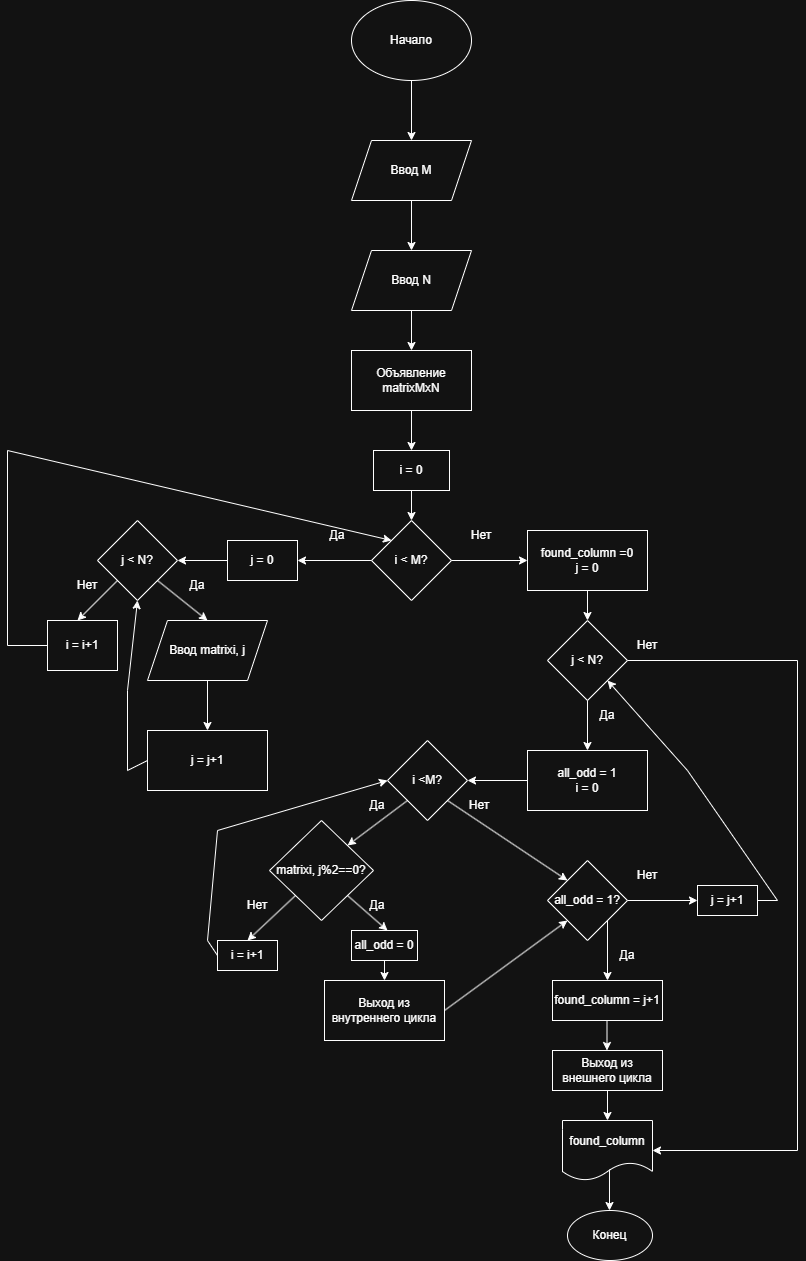

The diagram above was exported from draw.io. Its source (the exported page's mxGraphModel, read from the mxfile embedded in the PNG):
<mxGraphModel dx="1381" dy="796" grid="1" gridSize="10" guides="1" tooltips="1" connect="1" arrows="1" fold="1" page="1" pageScale="1" pageWidth="827" pageHeight="1169" math="0" shadow="0">
  <root>
    <mxCell id="0" />
    <mxCell id="1" parent="0" />
    <mxCell id="cmXZhxKiMZvPanvs4nnm-1" parent="1" style="ellipse;whiteSpace=wrap;html=1;" value="Начало" vertex="1">
      <mxGeometry height="80" width="120" x="354" y="20" as="geometry" />
    </mxCell>
    <mxCell id="cmXZhxKiMZvPanvs4nnm-2" edge="1" parent="1" source="cmXZhxKiMZvPanvs4nnm-1" style="endArrow=classic;html=1;rounded=0;exitX=0.5;exitY=1;exitDx=0;exitDy=0;" value="">
      <mxGeometry height="50" relative="1" width="50" as="geometry">
        <mxPoint x="390" y="240" as="sourcePoint" />
        <mxPoint x="414" y="160" as="targetPoint" />
      </mxGeometry>
    </mxCell>
    <mxCell id="cmXZhxKiMZvPanvs4nnm-3" parent="1" style="shape=parallelogram;perimeter=parallelogramPerimeter;whiteSpace=wrap;html=1;fixedSize=1;" value="Ввод M" vertex="1">
      <mxGeometry height="60" width="120" x="354" y="160" as="geometry" />
    </mxCell>
    <mxCell id="cmXZhxKiMZvPanvs4nnm-4" edge="1" parent="1" source="cmXZhxKiMZvPanvs4nnm-3" style="endArrow=classic;html=1;rounded=0;exitX=0.5;exitY=1;exitDx=0;exitDy=0;" value="">
      <mxGeometry height="50" relative="1" width="50" as="geometry">
        <mxPoint x="390" y="240" as="sourcePoint" />
        <mxPoint x="414" y="270" as="targetPoint" />
      </mxGeometry>
    </mxCell>
    <mxCell id="cmXZhxKiMZvPanvs4nnm-5" parent="1" style="shape=parallelogram;perimeter=parallelogramPerimeter;whiteSpace=wrap;html=1;fixedSize=1;" value="Ввод N" vertex="1">
      <mxGeometry height="60" width="120" x="354" y="270" as="geometry" />
    </mxCell>
    <mxCell id="cmXZhxKiMZvPanvs4nnm-6" edge="1" parent="1" source="cmXZhxKiMZvPanvs4nnm-5" style="endArrow=classic;html=1;rounded=0;exitX=0.5;exitY=1;exitDx=0;exitDy=0;" value="">
      <mxGeometry height="50" relative="1" width="50" as="geometry">
        <mxPoint x="390" y="440" as="sourcePoint" />
        <mxPoint x="414" y="370" as="targetPoint" />
      </mxGeometry>
    </mxCell>
    <mxCell id="cmXZhxKiMZvPanvs4nnm-7" parent="1" style="rounded=0;whiteSpace=wrap;html=1;" value="Объявление matrixMxN" vertex="1">
      <mxGeometry height="60" width="120" x="354" y="370" as="geometry" />
    </mxCell>
    <mxCell id="cmXZhxKiMZvPanvs4nnm-8" edge="1" parent="1" source="cmXZhxKiMZvPanvs4nnm-7" style="endArrow=classic;html=1;rounded=0;exitX=0.5;exitY=1;exitDx=0;exitDy=0;" value="">
      <mxGeometry height="50" relative="1" width="50" as="geometry">
        <mxPoint x="390" y="440" as="sourcePoint" />
        <mxPoint x="414" y="470" as="targetPoint" />
      </mxGeometry>
    </mxCell>
    <mxCell id="cmXZhxKiMZvPanvs4nnm-9" parent="1" style="rounded=0;whiteSpace=wrap;html=1;" value="i = 0" vertex="1">
      <mxGeometry height="40" width="76" x="376" y="470" as="geometry" />
    </mxCell>
    <mxCell id="cmXZhxKiMZvPanvs4nnm-10" edge="1" parent="1" source="cmXZhxKiMZvPanvs4nnm-9" style="endArrow=classic;html=1;rounded=0;exitX=0.5;exitY=1;exitDx=0;exitDy=0;" value="">
      <mxGeometry height="50" relative="1" width="50" as="geometry">
        <mxPoint x="390" y="440" as="sourcePoint" />
        <mxPoint x="414" y="540" as="targetPoint" />
      </mxGeometry>
    </mxCell>
    <mxCell id="cmXZhxKiMZvPanvs4nnm-11" parent="1" style="rhombus;whiteSpace=wrap;html=1;" value="i &amp;lt; M?" vertex="1">
      <mxGeometry height="80" width="80" x="374" y="540" as="geometry" />
    </mxCell>
    <mxCell id="cmXZhxKiMZvPanvs4nnm-12" edge="1" parent="1" source="cmXZhxKiMZvPanvs4nnm-11" style="endArrow=classic;html=1;rounded=0;exitX=0;exitY=0.5;exitDx=0;exitDy=0;" value="">
      <mxGeometry height="50" relative="1" width="50" as="geometry">
        <mxPoint x="390" y="440" as="sourcePoint" />
        <mxPoint x="300" y="580" as="targetPoint" />
      </mxGeometry>
    </mxCell>
    <mxCell id="cmXZhxKiMZvPanvs4nnm-13" parent="1" style="rounded=0;whiteSpace=wrap;html=1;" value="j = 0" vertex="1">
      <mxGeometry height="40" width="70" x="230" y="560" as="geometry" />
    </mxCell>
    <mxCell id="cmXZhxKiMZvPanvs4nnm-14" parent="1" style="text;html=1;whiteSpace=wrap;strokeColor=none;fillColor=none;align=center;verticalAlign=middle;rounded=0;" value="Да" vertex="1">
      <mxGeometry height="30" width="60" x="310" y="540" as="geometry" />
    </mxCell>
    <mxCell id="cmXZhxKiMZvPanvs4nnm-15" edge="1" parent="1" source="cmXZhxKiMZvPanvs4nnm-11" style="endArrow=classic;html=1;rounded=0;exitX=1;exitY=0.5;exitDx=0;exitDy=0;" value="">
      <mxGeometry height="50" relative="1" width="50" as="geometry">
        <mxPoint x="390" y="440" as="sourcePoint" />
        <mxPoint x="530" y="580" as="targetPoint" />
      </mxGeometry>
    </mxCell>
    <mxCell id="cmXZhxKiMZvPanvs4nnm-16" parent="1" style="rounded=0;whiteSpace=wrap;html=1;" value="found_column =0&lt;br&gt;j = 0" vertex="1">
      <mxGeometry height="60" width="120" x="530" y="550" as="geometry" />
    </mxCell>
    <mxCell id="cmXZhxKiMZvPanvs4nnm-17" parent="1" style="text;html=1;whiteSpace=wrap;strokeColor=none;fillColor=none;align=center;verticalAlign=middle;rounded=0;" value="Нет" vertex="1">
      <mxGeometry height="30" width="60" x="454" y="540" as="geometry" />
    </mxCell>
    <mxCell id="cmXZhxKiMZvPanvs4nnm-18" edge="1" parent="1" source="cmXZhxKiMZvPanvs4nnm-13" style="endArrow=classic;html=1;rounded=0;exitX=0;exitY=0.5;exitDx=0;exitDy=0;" target="cmXZhxKiMZvPanvs4nnm-19" value="">
      <mxGeometry height="50" relative="1" width="50" as="geometry">
        <mxPoint x="390" y="440" as="sourcePoint" />
        <mxPoint x="180" y="580" as="targetPoint" />
      </mxGeometry>
    </mxCell>
    <mxCell id="cmXZhxKiMZvPanvs4nnm-19" parent="1" style="rhombus;whiteSpace=wrap;html=1;" value="j &amp;lt; N?" vertex="1">
      <mxGeometry height="80" width="80" x="100" y="540" as="geometry" />
    </mxCell>
    <mxCell id="cmXZhxKiMZvPanvs4nnm-20" edge="1" parent="1" source="cmXZhxKiMZvPanvs4nnm-19" style="endArrow=classic;html=1;rounded=0;exitX=0;exitY=1;exitDx=0;exitDy=0;" value="">
      <mxGeometry height="50" relative="1" width="50" as="geometry">
        <mxPoint x="390" y="640" as="sourcePoint" />
        <mxPoint x="80" y="640" as="targetPoint" />
      </mxGeometry>
    </mxCell>
    <mxCell id="cmXZhxKiMZvPanvs4nnm-21" edge="1" parent="1" source="cmXZhxKiMZvPanvs4nnm-19" style="endArrow=classic;html=1;rounded=0;exitX=1;exitY=1;exitDx=0;exitDy=0;" value="">
      <mxGeometry height="50" relative="1" width="50" as="geometry">
        <mxPoint x="390" y="640" as="sourcePoint" />
        <mxPoint x="210" y="640" as="targetPoint" />
      </mxGeometry>
    </mxCell>
    <mxCell id="cmXZhxKiMZvPanvs4nnm-22" parent="1" style="text;html=1;whiteSpace=wrap;strokeColor=none;fillColor=none;align=center;verticalAlign=middle;rounded=0;" value="Нет" vertex="1">
      <mxGeometry height="30" width="60" x="60" y="590" as="geometry" />
    </mxCell>
    <mxCell id="cmXZhxKiMZvPanvs4nnm-23" parent="1" style="text;html=1;whiteSpace=wrap;strokeColor=none;fillColor=none;align=center;verticalAlign=middle;rounded=0;" value="Да" vertex="1">
      <mxGeometry height="30" width="60" x="170" y="590" as="geometry" />
    </mxCell>
    <mxCell id="cmXZhxKiMZvPanvs4nnm-24" parent="1" style="shape=parallelogram;perimeter=parallelogramPerimeter;whiteSpace=wrap;html=1;fixedSize=1;" value="Ввод matrixi, j" vertex="1">
      <mxGeometry height="60" width="120" x="150" y="640" as="geometry" />
    </mxCell>
    <mxCell id="cmXZhxKiMZvPanvs4nnm-25" parent="1" style="rounded=0;whiteSpace=wrap;html=1;" value="i = i+1" vertex="1">
      <mxGeometry height="50" width="70" x="50" y="640" as="geometry" />
    </mxCell>
    <mxCell id="cmXZhxKiMZvPanvs4nnm-26" edge="1" parent="1" source="cmXZhxKiMZvPanvs4nnm-25" style="endArrow=classic;html=1;rounded=0;exitX=0;exitY=0.5;exitDx=0;exitDy=0;entryX=0;entryY=0;entryDx=0;entryDy=0;" target="cmXZhxKiMZvPanvs4nnm-11" value="">
      <mxGeometry height="50" relative="1" width="50" as="geometry">
        <Array as="points">
          <mxPoint x="10" y="665" />
          <mxPoint x="10" y="470" />
        </Array>
        <mxPoint x="390" y="640" as="sourcePoint" />
        <mxPoint x="440" y="590" as="targetPoint" />
      </mxGeometry>
    </mxCell>
    <mxCell id="cmXZhxKiMZvPanvs4nnm-27" edge="1" parent="1" source="cmXZhxKiMZvPanvs4nnm-24" style="endArrow=classic;html=1;rounded=0;exitX=0.5;exitY=1;exitDx=0;exitDy=0;" target="cmXZhxKiMZvPanvs4nnm-28" value="">
      <mxGeometry height="50" relative="1" width="50" as="geometry">
        <mxPoint x="390" y="640" as="sourcePoint" />
        <mxPoint x="210" y="770" as="targetPoint" />
      </mxGeometry>
    </mxCell>
    <mxCell id="cmXZhxKiMZvPanvs4nnm-28" parent="1" style="rounded=0;whiteSpace=wrap;html=1;" value="j = j+1" vertex="1">
      <mxGeometry height="60" width="120" x="150" y="750" as="geometry" />
    </mxCell>
    <mxCell id="cmXZhxKiMZvPanvs4nnm-29" edge="1" parent="1" source="cmXZhxKiMZvPanvs4nnm-28" style="endArrow=classic;html=1;rounded=0;exitX=0;exitY=0.5;exitDx=0;exitDy=0;entryX=0.5;entryY=1;entryDx=0;entryDy=0;" target="cmXZhxKiMZvPanvs4nnm-19" value="">
      <mxGeometry height="50" relative="1" width="50" as="geometry">
        <Array as="points">
          <mxPoint x="130" y="790" />
          <mxPoint x="130" y="710" />
        </Array>
        <mxPoint x="390" y="640" as="sourcePoint" />
        <mxPoint x="440" y="590" as="targetPoint" />
      </mxGeometry>
    </mxCell>
    <mxCell id="cmXZhxKiMZvPanvs4nnm-30" edge="1" parent="1" source="cmXZhxKiMZvPanvs4nnm-16" style="endArrow=classic;html=1;rounded=0;exitX=0.5;exitY=1;exitDx=0;exitDy=0;" target="cmXZhxKiMZvPanvs4nnm-31" value="">
      <mxGeometry height="50" relative="1" width="50" as="geometry">
        <mxPoint x="390" y="640" as="sourcePoint" />
        <mxPoint x="590" y="660" as="targetPoint" />
      </mxGeometry>
    </mxCell>
    <mxCell id="cmXZhxKiMZvPanvs4nnm-31" parent="1" style="rhombus;whiteSpace=wrap;html=1;" value="j &amp;lt; N?" vertex="1">
      <mxGeometry height="80" width="80" x="550" y="640" as="geometry" />
    </mxCell>
    <mxCell id="cmXZhxKiMZvPanvs4nnm-32" edge="1" parent="1" source="cmXZhxKiMZvPanvs4nnm-31" style="endArrow=classic;html=1;rounded=0;exitX=0.5;exitY=1;exitDx=0;exitDy=0;" value="">
      <mxGeometry height="50" relative="1" width="50" as="geometry">
        <mxPoint x="390" y="640" as="sourcePoint" />
        <mxPoint x="590" y="770" as="targetPoint" />
      </mxGeometry>
    </mxCell>
    <mxCell id="cmXZhxKiMZvPanvs4nnm-33" parent="1" style="text;html=1;whiteSpace=wrap;strokeColor=none;fillColor=none;align=center;verticalAlign=middle;rounded=0;" value="Да" vertex="1">
      <mxGeometry height="30" width="60" x="580" y="720" as="geometry" />
    </mxCell>
    <mxCell id="cmXZhxKiMZvPanvs4nnm-34" parent="1" style="rounded=0;whiteSpace=wrap;html=1;" value="all_odd = 1&lt;div&gt;i = 0&lt;/div&gt;" vertex="1">
      <mxGeometry height="60" width="120" x="530" y="770" as="geometry" />
    </mxCell>
    <mxCell id="cmXZhxKiMZvPanvs4nnm-35" edge="1" parent="1" source="cmXZhxKiMZvPanvs4nnm-34" style="endArrow=classic;html=1;rounded=0;exitX=0;exitY=0.5;exitDx=0;exitDy=0;" value="">
      <mxGeometry height="50" relative="1" width="50" as="geometry">
        <mxPoint x="390" y="840" as="sourcePoint" />
        <mxPoint x="470" y="800" as="targetPoint" />
      </mxGeometry>
    </mxCell>
    <mxCell id="cmXZhxKiMZvPanvs4nnm-36" parent="1" style="rhombus;whiteSpace=wrap;html=1;" value="i &amp;lt;M?" vertex="1">
      <mxGeometry height="80" width="80" x="390" y="760" as="geometry" />
    </mxCell>
    <mxCell id="cmXZhxKiMZvPanvs4nnm-37" edge="1" parent="1" source="cmXZhxKiMZvPanvs4nnm-36" style="endArrow=classic;html=1;rounded=0;exitX=0;exitY=1;exitDx=0;exitDy=0;entryX=1;entryY=0;entryDx=0;entryDy=0;" target="cmXZhxKiMZvPanvs4nnm-41" value="">
      <mxGeometry height="50" relative="1" width="50" as="geometry">
        <mxPoint x="425" y="920" as="sourcePoint" />
        <mxPoint x="350" y="870" as="targetPoint" />
      </mxGeometry>
    </mxCell>
    <mxCell id="cmXZhxKiMZvPanvs4nnm-38" parent="1" style="text;html=1;whiteSpace=wrap;strokeColor=none;fillColor=none;align=center;verticalAlign=middle;rounded=0;" value="Да" vertex="1">
      <mxGeometry height="30" width="60" x="350" y="810" as="geometry" />
    </mxCell>
    <mxCell id="cmXZhxKiMZvPanvs4nnm-41" parent="1" style="rhombus;whiteSpace=wrap;html=1;" value="matrixi, j%2==0?" vertex="1">
      <mxGeometry height="100" width="104" x="272" y="840" as="geometry" />
    </mxCell>
    <mxCell id="cmXZhxKiMZvPanvs4nnm-42" edge="1" parent="1" source="cmXZhxKiMZvPanvs4nnm-41" style="endArrow=classic;html=1;rounded=0;exitX=0;exitY=1;exitDx=0;exitDy=0;" value="">
      <mxGeometry height="50" relative="1" width="50" as="geometry">
        <mxPoint x="390" y="840" as="sourcePoint" />
        <mxPoint x="250" y="960" as="targetPoint" />
      </mxGeometry>
    </mxCell>
    <mxCell id="cmXZhxKiMZvPanvs4nnm-43" edge="1" parent="1" source="cmXZhxKiMZvPanvs4nnm-36" style="endArrow=classic;html=1;rounded=0;exitX=1;exitY=1;exitDx=0;exitDy=0;entryX=0;entryY=0;entryDx=0;entryDy=0;" target="cmXZhxKiMZvPanvs4nnm-53" value="">
      <mxGeometry height="50" relative="1" width="50" as="geometry">
        <mxPoint x="390" y="840" as="sourcePoint" />
        <mxPoint x="500" y="870" as="targetPoint" />
      </mxGeometry>
    </mxCell>
    <mxCell id="cmXZhxKiMZvPanvs4nnm-44" parent="1" style="text;html=1;whiteSpace=wrap;strokeColor=none;fillColor=none;align=center;verticalAlign=middle;rounded=0;" value="Нет" vertex="1">
      <mxGeometry height="30" width="60" x="452" y="810" as="geometry" />
    </mxCell>
    <mxCell id="cmXZhxKiMZvPanvs4nnm-45" parent="1" style="text;html=1;whiteSpace=wrap;strokeColor=none;fillColor=none;align=center;verticalAlign=middle;rounded=0;" value="Нет" vertex="1">
      <mxGeometry height="30" width="60" x="230" y="910" as="geometry" />
    </mxCell>
    <mxCell id="cmXZhxKiMZvPanvs4nnm-46" edge="1" parent="1" source="cmXZhxKiMZvPanvs4nnm-41" style="endArrow=classic;html=1;rounded=0;exitX=1;exitY=1;exitDx=0;exitDy=0;" value="">
      <mxGeometry height="50" relative="1" width="50" as="geometry">
        <mxPoint x="390" y="840" as="sourcePoint" />
        <mxPoint x="390" y="950" as="targetPoint" />
      </mxGeometry>
    </mxCell>
    <mxCell id="cmXZhxKiMZvPanvs4nnm-47" parent="1" style="text;html=1;whiteSpace=wrap;strokeColor=none;fillColor=none;align=center;verticalAlign=middle;rounded=0;" value="Да" vertex="1">
      <mxGeometry height="30" width="60" x="350" y="910" as="geometry" />
    </mxCell>
    <mxCell id="cmXZhxKiMZvPanvs4nnm-48" parent="1" style="rounded=0;whiteSpace=wrap;html=1;" value="i = i+1" vertex="1">
      <mxGeometry height="30" width="60" x="220" y="960" as="geometry" />
    </mxCell>
    <mxCell id="cmXZhxKiMZvPanvs4nnm-49" edge="1" parent="1" source="cmXZhxKiMZvPanvs4nnm-48" style="endArrow=classic;html=1;rounded=0;exitX=0;exitY=0.5;exitDx=0;exitDy=0;entryX=0;entryY=0.5;entryDx=0;entryDy=0;" target="cmXZhxKiMZvPanvs4nnm-36" value="">
      <mxGeometry height="50" relative="1" width="50" as="geometry">
        <Array as="points">
          <mxPoint x="210" y="960" />
          <mxPoint x="220" y="850" />
        </Array>
        <mxPoint x="390" y="840" as="sourcePoint" />
        <mxPoint x="440" y="790" as="targetPoint" />
      </mxGeometry>
    </mxCell>
    <mxCell id="cmXZhxKiMZvPanvs4nnm-50" parent="1" style="rounded=0;whiteSpace=wrap;html=1;" value="all_odd = 0" vertex="1">
      <mxGeometry height="30" width="66" x="354" y="950" as="geometry" />
    </mxCell>
    <mxCell id="cmXZhxKiMZvPanvs4nnm-51" edge="1" parent="1" source="cmXZhxKiMZvPanvs4nnm-50" style="endArrow=classic;html=1;rounded=0;exitX=0.5;exitY=1;exitDx=0;exitDy=0;" target="cmXZhxKiMZvPanvs4nnm-52" value="">
      <mxGeometry height="50" relative="1" width="50" as="geometry">
        <mxPoint x="390" y="840" as="sourcePoint" />
        <mxPoint x="387" y="1020" as="targetPoint" />
      </mxGeometry>
    </mxCell>
    <mxCell id="cmXZhxKiMZvPanvs4nnm-52" parent="1" style="rounded=0;whiteSpace=wrap;html=1;" value="Выход из внутреннего цикла" vertex="1">
      <mxGeometry height="60" width="120" x="327" y="1000" as="geometry" />
    </mxCell>
    <mxCell id="cmXZhxKiMZvPanvs4nnm-53" parent="1" style="rhombus;whiteSpace=wrap;html=1;" value="all_odd = 1?" vertex="1">
      <mxGeometry height="80" width="80" x="550" y="880" as="geometry" />
    </mxCell>
    <mxCell id="cmXZhxKiMZvPanvs4nnm-54" edge="1" parent="1" source="cmXZhxKiMZvPanvs4nnm-52" style="endArrow=classic;html=1;rounded=0;exitX=1;exitY=0.5;exitDx=0;exitDy=0;entryX=0;entryY=1;entryDx=0;entryDy=0;" target="cmXZhxKiMZvPanvs4nnm-53" value="">
      <mxGeometry height="50" relative="1" width="50" as="geometry">
        <Array as="points" />
        <mxPoint x="400" y="920" as="sourcePoint" />
        <mxPoint x="450" y="870" as="targetPoint" />
      </mxGeometry>
    </mxCell>
    <mxCell id="cmXZhxKiMZvPanvs4nnm-56" parent="1" style="text;html=1;whiteSpace=wrap;strokeColor=none;fillColor=none;align=center;verticalAlign=middle;rounded=0;" value="Нет" vertex="1">
      <mxGeometry height="30" width="60" x="620" y="880" as="geometry" />
    </mxCell>
    <mxCell id="cmXZhxKiMZvPanvs4nnm-57" edge="1" parent="1" source="cmXZhxKiMZvPanvs4nnm-53" style="endArrow=classic;html=1;rounded=0;exitX=1;exitY=0.5;exitDx=0;exitDy=0;" value="">
      <mxGeometry height="50" relative="1" width="50" as="geometry">
        <mxPoint x="400" y="920" as="sourcePoint" />
        <mxPoint x="700" y="920" as="targetPoint" />
      </mxGeometry>
    </mxCell>
    <mxCell id="cmXZhxKiMZvPanvs4nnm-58" parent="1" style="text;html=1;whiteSpace=wrap;strokeColor=none;fillColor=none;align=center;verticalAlign=middle;rounded=0;" value="Да" vertex="1">
      <mxGeometry height="30" width="60" x="600" y="960" as="geometry" />
    </mxCell>
    <mxCell id="cmXZhxKiMZvPanvs4nnm-60" edge="1" parent="1" source="cmXZhxKiMZvPanvs4nnm-53" style="endArrow=classic;html=1;rounded=0;entryX=0.5;entryY=0;entryDx=0;entryDy=0;exitX=1;exitY=1;exitDx=0;exitDy=0;" target="cmXZhxKiMZvPanvs4nnm-62" value="">
      <mxGeometry height="50" relative="1" width="50" as="geometry">
        <mxPoint x="690" y="980" as="sourcePoint" />
        <mxPoint x="610" y="1010" as="targetPoint" />
      </mxGeometry>
    </mxCell>
    <mxCell id="cmXZhxKiMZvPanvs4nnm-59" parent="1" style="rounded=0;whiteSpace=wrap;html=1;" value="j = j+1" vertex="1">
      <mxGeometry height="30" width="60" x="700" y="905" as="geometry" />
    </mxCell>
    <mxCell id="cmXZhxKiMZvPanvs4nnm-61" edge="1" parent="1" source="cmXZhxKiMZvPanvs4nnm-59" style="endArrow=classic;html=1;rounded=0;exitX=1;exitY=0.5;exitDx=0;exitDy=0;entryX=1;entryY=1;entryDx=0;entryDy=0;" target="cmXZhxKiMZvPanvs4nnm-31" value="">
      <mxGeometry height="50" relative="1" width="50" as="geometry">
        <Array as="points">
          <mxPoint x="780" y="920" />
          <mxPoint x="690" y="790" />
        </Array>
        <mxPoint x="410" y="870" as="sourcePoint" />
        <mxPoint x="460" y="820" as="targetPoint" />
      </mxGeometry>
    </mxCell>
    <mxCell id="cmXZhxKiMZvPanvs4nnm-62" parent="1" style="rounded=0;whiteSpace=wrap;html=1;" value="found_column = j+1" vertex="1">
      <mxGeometry height="40" width="110" x="555" y="1000" as="geometry" />
    </mxCell>
    <mxCell id="cmXZhxKiMZvPanvs4nnm-63" edge="1" parent="1" style="endArrow=classic;html=1;rounded=0;" value="">
      <mxGeometry height="50" relative="1" width="50" as="geometry">
        <mxPoint x="609.5" y="1040" as="sourcePoint" />
        <mxPoint x="609.5" y="1070" as="targetPoint" />
      </mxGeometry>
    </mxCell>
    <mxCell id="cmXZhxKiMZvPanvs4nnm-64" parent="1" style="rounded=0;whiteSpace=wrap;html=1;" value="Выход из внешнего цикла" vertex="1">
      <mxGeometry height="40" width="110" x="555" y="1070" as="geometry" />
    </mxCell>
    <mxCell id="cmXZhxKiMZvPanvs4nnm-65" edge="1" parent="1" source="cmXZhxKiMZvPanvs4nnm-64" style="endArrow=classic;html=1;rounded=0;exitX=0.5;exitY=1;exitDx=0;exitDy=0;" target="cmXZhxKiMZvPanvs4nnm-66" value="">
      <mxGeometry height="50" relative="1" width="50" as="geometry">
        <mxPoint x="550" y="1090" as="sourcePoint" />
        <mxPoint x="440" y="1120" as="targetPoint" />
      </mxGeometry>
    </mxCell>
    <mxCell id="cmXZhxKiMZvPanvs4nnm-66" parent="1" style="shape=document;whiteSpace=wrap;html=1;boundedLbl=1;" value="found_column" vertex="1">
      <mxGeometry height="60" width="90" x="565" y="1140" as="geometry" />
    </mxCell>
    <mxCell id="cmXZhxKiMZvPanvs4nnm-67" edge="1" parent="1" source="cmXZhxKiMZvPanvs4nnm-31" style="endArrow=classic;html=1;rounded=0;exitX=1;exitY=0.5;exitDx=0;exitDy=0;entryX=1;entryY=0.5;entryDx=0;entryDy=0;" target="cmXZhxKiMZvPanvs4nnm-66" value="">
      <mxGeometry height="50" relative="1" width="50" as="geometry">
        <Array as="points">
          <mxPoint x="800" y="680" />
          <mxPoint x="800" y="1170" />
        </Array>
        <mxPoint x="410" y="870" as="sourcePoint" />
        <mxPoint x="660" y="1170" as="targetPoint" />
      </mxGeometry>
    </mxCell>
    <mxCell id="cmXZhxKiMZvPanvs4nnm-68" parent="1" style="text;html=1;whiteSpace=wrap;strokeColor=none;fillColor=none;align=center;verticalAlign=middle;rounded=0;" value="Нет" vertex="1">
      <mxGeometry height="30" width="60" x="620" y="650" as="geometry" />
    </mxCell>
    <mxCell id="cmXZhxKiMZvPanvs4nnm-69" edge="1" parent="1" source="cmXZhxKiMZvPanvs4nnm-66" style="endArrow=classic;html=1;rounded=0;exitX=0.522;exitY=0.817;exitDx=0;exitDy=0;exitPerimeter=0;" value="">
      <mxGeometry height="50" relative="1" width="50" as="geometry">
        <mxPoint x="410" y="970" as="sourcePoint" />
        <mxPoint x="612" y="1230" as="targetPoint" />
      </mxGeometry>
    </mxCell>
    <mxCell id="cmXZhxKiMZvPanvs4nnm-70" parent="1" style="ellipse;whiteSpace=wrap;html=1;" value="Конец" vertex="1">
      <mxGeometry height="50" width="85" x="570" y="1230" as="geometry" />
    </mxCell>
  </root>
</mxGraphModel>